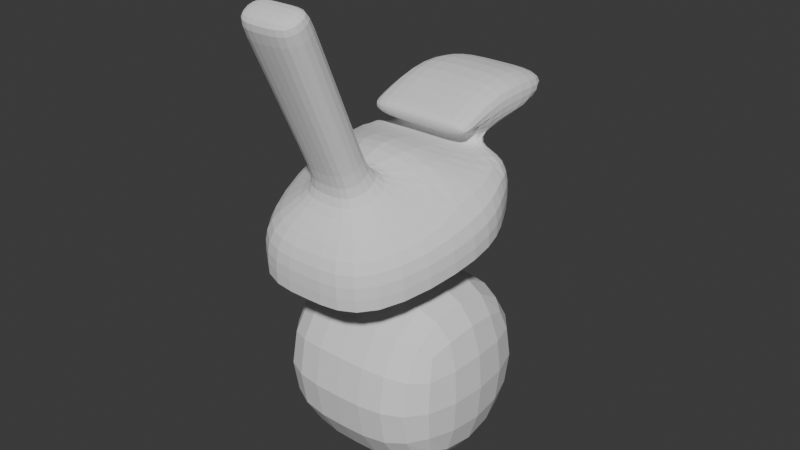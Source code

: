 # Source: evaa01head.blend  (saved by Blender 4.2.66; exported with 4.5.12 LTS)
import bpy
from mathutils import Matrix  # noqa: F401  (used for matrix-valued properties, if any)

bpy.ops.wm.read_factory_settings(use_empty=True)
scene = bpy.context.scene
scene.name = 'Scene'

# ---- collections
col_collection = bpy.data.collections.new('Collection'); scene.collection.children.link(col_collection)

# ---- world
world_world = bpy.data.worlds.new('World'); scene.world = world_world
world_world.use_nodes = True; world_world.node_tree.nodes.clear()
_N = world_world.node_tree.nodes; _L = world_world.node_tree.links
n0 = _N.new('ShaderNodeOutputWorld'); n0.name = 'World Output'; n0.location = (300, 300)
n1 = _N.new('ShaderNodeBackground'); n1.name = 'Background'; n1.location = (10, 300)
n1.inputs[0].default_value = (0.05088, 0.05088, 0.05088, 1.0)
_L.new(n1.outputs[0], n0.inputs[0])
n0.is_active_output = True
world_world.color = (0.05088, 0.05088, 0.05088)
world_world.sun_shadow_jitter_overblur = 0.0

# ---- meshes
me_cube_001 = bpy.data.meshes.new('Cube.001')
me_cube_001.from_pydata([(0.2593, -0.8599, 1.919), (0.0, 0.2361, 2.192), (0.5379, 0.2356, 2.179), (0.0, -0.8846, 1.918), (0.6872, 0.7011, 1.705), (0.6943, -1.261, 1.157), (0.0, -1.239, 1.157), (0.0, 0.92, 1.703), (0.2415, -0.559, 2.056), (0.0, -0.3909, 2.509), (1.032, -0.05395, 1.431), (1.064, -0.1079, 1.854), (0.6935, -1.297, 1.598), (0.0, -1.275, 1.598), (0.0, -0.5989, 2.048), (0.3197, -1.608, 3.574), (0.0, -1.633, 3.573), (0.3019, -1.307, 3.711), (0.0, -1.347, 3.703), (0.0, -0.7271, 2.332), (0.2518, -0.6872, 2.339), (0.2697, -0.988, 2.202), (0.0, -1.013, 2.201), (0.0, -1.281, 3.558), (0.2966, -1.242, 3.565), (0.3144, -1.542, 3.428), (0.0, -1.567, 3.427), (0.5422, 0.1428, 2.35), (0.0, 0.1429, 2.35), (0.8596, 0.324, 1.568), (0.0, 0.84, 1.914), (0.7223, 0.6254, 1.998), (0.8998, 0.3244, 2.1), (0.0, 0.3158, 2.108), (0.0, 1.567, 2.49), (0.0, 0.2499, 2.411), (0.543, 1.567, 2.49), (0.543, 0.2498, 2.411), (0.3459, 0.4215, 2.09), (0.0, 0.3828, 2.103), (0.0, 0.6533, 2.103), (0.4618, 0.5526, 2.048), (0.5387, 0.3426, 2.24), (0.0, 1.561, 2.301), (0.0, 0.3431, 2.253), (0.543, 1.561, 2.298), (0.0, 0.8335, 2.667), (0.543, 0.8335, 2.667), (0.543, 0.8215, 2.298), (0.0, 0.6349, 2.209), (0.5157, 0.6353, 2.248)], [], [(7, 30, 31, 4), (10, 11, 12, 5), (25, 24, 17, 15), (5, 12, 13, 6), (32, 33, 9, 11), (29, 32, 11, 10), (8, 0, 12, 11), (0, 3, 13, 12), (14, 8, 11, 9), (17, 18, 16, 15), (26, 25, 15, 16), (24, 23, 18, 17), (8, 14, 19, 20), (3, 0, 21, 22), (0, 8, 20, 21), (20, 19, 23, 24), (22, 21, 25, 26), (21, 20, 24, 25), (4, 31, 32, 29), (42, 37, 27, 2), (31, 41, 38, 32), (38, 39, 33, 32), (1, 2, 27, 28), (47, 46, 35, 37), (45, 43, 34, 36), (48, 45, 36, 47), (37, 35, 28, 27), (44, 42, 2, 1), (48, 50, 45), (50, 49, 43, 45), (39, 38, 42, 44), (36, 34, 46, 47), (42, 48, 47, 37), (41, 40, 49, 50), (38, 41, 50, 48, 42), (30, 40, 41, 31)])
_uv = me_cube_001.uv_layers.new(name='UVMap')
_uv.uv.foreach_set('vector', [0.5, 0.375, 0.591, 0.375, 0.591, 0.5, 0.5, 0.5, 0.5, 0.625, 0.625, 0.625, 0.6433, 0.7679, 0.5, 0.7862, 0.7165, 0.7098, 0.7103, 0.6731, 0.7103, 0.6731, 0.7165, 0.7098, 0.5, 0.7862, 0.6433, 0.7679, 0.625, 0.875, 0.5, 0.875, 0.625, 0.5625, 0.75, 0.5462, 0.75, 0.625, 0.625, 0.625, 0.5, 0.5625, 0.625, 0.5625, 0.625, 0.625, 0.5, 0.625, 0.7103, 0.6731, 0.7165, 0.7098, 0.6433, 0.7679, 0.625, 0.625, 0.7165, 0.7098, 0.75, 0.712, 0.75, 0.75, 0.6433, 0.7679, 0.75, 0.6676, 0.7103, 0.6731, 0.625, 0.625, 0.75, 0.625, 0.7103, 0.6731, 0.75, 0.6676, 0.75, 0.712, 0.7165, 0.7098, 0.75, 0.712, 0.7165, 0.7098, 0.7165, 0.7098, 0.75, 0.712, 0.7103, 0.6731, 0.75, 0.6676, 0.75, 0.6676, 0.7103, 0.6731, 0.7103, 0.6731, 0.75, 0.6676, 0.75, 0.6676, 0.7103, 0.6731, 0.75, 0.712, 0.7165, 0.7098, 0.7165, 0.7098, 0.75, 0.712, 0.7165, 0.7098, 0.7103, 0.6731, 0.7103, 0.6731, 0.7165, 0.7098, 0.7103, 0.6731, 0.75, 0.6676, 0.75, 0.6676, 0.7103, 0.6731, 0.75, 0.712, 0.7165, 0.7098, 0.7165, 0.7098, 0.75, 0.712, 0.7165, 0.7098, 0.7103, 0.6731, 0.7103, 0.6731, 0.7165, 0.7098, 0.5, 0.5, 0.591, 0.5, 0.625, 0.5625, 0.5, 0.5625, 0.6665, 0.5405, 0.6806, 0.5401, 0.6806, 0.5401, 0.6665, 0.5405, 0.591, 0.5, 0.6386, 0.5139, 0.6525, 0.5408, 0.625, 0.5625, 0.6525, 0.5408, 0.75, 0.5418, 0.75, 0.5462, 0.625, 0.5625, 0.75, 0.5381, 0.6665, 0.5405, 0.6806, 0.5401, 0.75, 0.5381, 0.6811, 0.5277, 0.75, 0.5232, 0.75, 0.5381, 0.6806, 0.5401, 0.6677, 0.5168, 0.75, 0.5083, 0.75, 0.5083, 0.6816, 0.5154, 0.6671, 0.5286, 0.6677, 0.5168, 0.6816, 0.5154, 0.6811, 0.5277, 0.6806, 0.5401, 0.75, 0.5381, 0.75, 0.5381, 0.6806, 0.5401, 0.75, 0.5381, 0.6665, 0.5405, 0.6665, 0.5405, 0.75, 0.5381, 0.6671, 0.5286, 0.6527, 0.5164, 0.6677, 0.5168, 0.6527, 0.5164, 0.75, 0.5061, 0.75, 0.5083, 0.6677, 0.5168, 0.75, 0.5418, 0.6525, 0.5408, 0.6665, 0.5405, 0.75, 0.5381, 0.6816, 0.5154, 0.75, 0.5083, 0.75, 0.5232, 0.6811, 0.5277, 0.6665, 0.5405, 0.6671, 0.5286, 0.6811, 0.5277, 0.6806, 0.5401, 0.6386, 0.5139, 0.75, 0.5053, 0.75, 0.5061, 0.6527, 0.5164, 0.6525, 0.5408, 0.6386, 0.5139, 0.6527, 0.5164, 0.6671, 0.5286, 0.6665, 0.5405, 0.7481, 0.492, 0.75, 0.5053, 0.6386, 0.5139, 0.591, 0.5])
me_cube_001.update()
me_cube_002 = bpy.data.meshes.new('Cube.002')
me_cube_002.from_pydata([(1.0, -1.0, -1.0), (1.0, -1.0, 1.0), (1.0, 1.0, -1.0), (1.0, 1.0, 1.0), (0.0, 1.0, -1.0), (0.0, 1.0, 1.0), (0.0, -1.0, -1.0), (0.0, -1.0, 1.0)], [], [(4, 5, 3, 2), (2, 3, 1, 0), (4, 2, 0, 6), (3, 5, 7, 1), (0, 1, 7, 6)])
_uv = me_cube_002.uv_layers.new(name='UVMap')
_uv.uv.foreach_set('vector', [0.375, 0.375, 0.625, 0.375, 0.625, 0.5, 0.375, 0.5, 0.375, 0.5, 0.625, 0.5, 0.625, 0.75, 0.375, 0.75, 0.25, 0.5, 0.375, 0.5, 0.375, 0.75, 0.25, 0.75, 0.625, 0.5, 0.75, 0.5, 0.75, 0.75, 0.625, 0.75, 0.375, 0.75, 0.625, 0.75, 0.625, 0.875, 0.375, 0.875])
me_cube_002.update()

# ---- objects
ob_top_head = bpy.data.objects.new('Top head', me_cube_001)
ob_top_head_001 = bpy.data.objects.new('Top head.001', me_cube_002)

# ---- transforms, parenting, visibility, modifiers, constraints
ob_top_head.location = (0.0, 0.0, 0.0)
_m = ob_top_head.modifiers.new('Mirror', 'MIRROR')
_m.use_clip = True
_m = ob_top_head.modifiers.new('Subdivision', 'SUBSURF')
_m.levels = 2
ob_top_head_001.location = (0.0, 0.0, 0.0)
_m = ob_top_head_001.modifiers.new('Mirror', 'MIRROR')
_m = ob_top_head_001.modifiers.new('Subdivision', 'SUBSURF')
_m.levels = 2

# ---- collection membership
col_collection.objects.link(ob_top_head)
col_collection.objects.link(ob_top_head_001)

# ---- scene / render settings (as saved in the file)
scene.frame_start = 1; scene.frame_end = 250; scene.frame_set(1)
scene.render.engine = 'BLENDER_EEVEE_NEXT'
bpy.context.view_layer.update()

# ---- added for rendering (the .blend has no active camera and no usable light): camera, sun
cam_auto = bpy.data.cameras.new('AutoCamera')
cam_auto.lens = 50.0
cam_auto.sensor_width = 36.0
cam_auto.clip_end = 1000.0
ob_auto_camera = bpy.data.objects.new('AutoCamera', cam_auto)
scene.collection.objects.link(ob_auto_camera)
ob_auto_camera.location = (5.62514, -6.78304, 5.85554)
ob_auto_camera.rotation_euler = (1.09748, -7.21219e-08, 0.694738)
scene.camera = ob_auto_camera
light_auto_sun = bpy.data.lights.new('AutoSun', 'SUN')
light_auto_sun.energy = 3.0
light_auto_sun.angle = 0.0523599
ob_auto_sun = bpy.data.objects.new('AutoSun', light_auto_sun)
scene.collection.objects.link(ob_auto_sun)
ob_auto_sun.rotation_euler = (0.872665, 0.174533, 0.523599)
bpy.context.view_layer.update()
